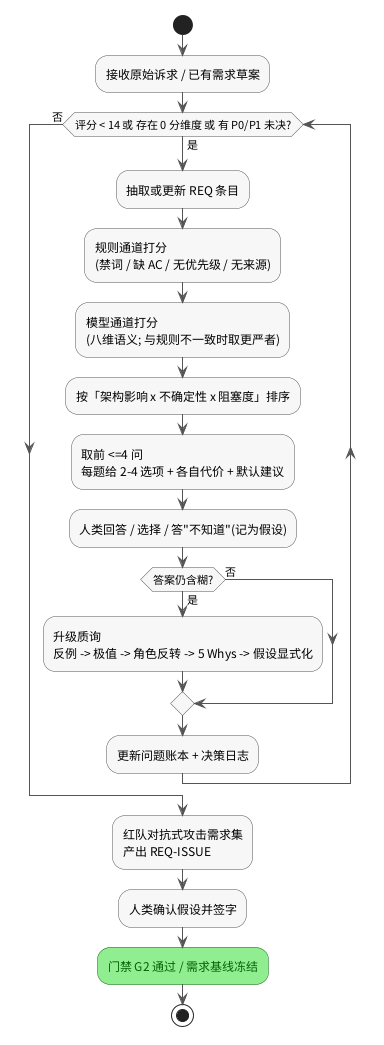

The diagram above was rendered by PlantUML. Its source (embedded in the PNG):
@startuml sdo-grill
skinparam defaultFontName "Noto Sans CJK SC"
skinparam shadowing false
skinparam ArrowColor #555555
skinparam ActivityBackgroundColor #F7F7F7
skinparam ActivityBorderColor #555555
skinparam activity<<Pass>> {
  BackgroundColor LightGreen
  BorderColor DarkGreen
  FontColor DarkGreen
}

start
:接收原始诉求 / 已有需求草案;
while (评分 < 14 或 存在 0 分维度 或 有 P0/P1 未决?) is (是)
  :抽取或更新 REQ 条目;
  :规则通道打分\n(禁词 / 缺 AC / 无优先级 / 无来源);
  :模型通道打分\n(八维语义; 与规则不一致时取更严者);
  :按「架构影响 x 不确定性 x 阻塞度」排序;
  :取前 <=4 问\n每题给 2-4 选项 + 各自代价 + 默认建议;
  :人类回答 / 选择 / 答"不知道"(记为假设);
  if (答案仍含糊?) then (是)
    :升级质询\n反例 -> 极值 -> 角色反转 -> 5 Whys -> 假设显式化;
  else (否)
  endif
  :更新问题账本 + 决策日志;
endwhile (否)
:红队对抗式攻击需求集\n产出 REQ-ISSUE;
:人类确认假设并签字;
:门禁 G2 通过 / 需求基线冻结; <<Pass>>
stop
@enduml